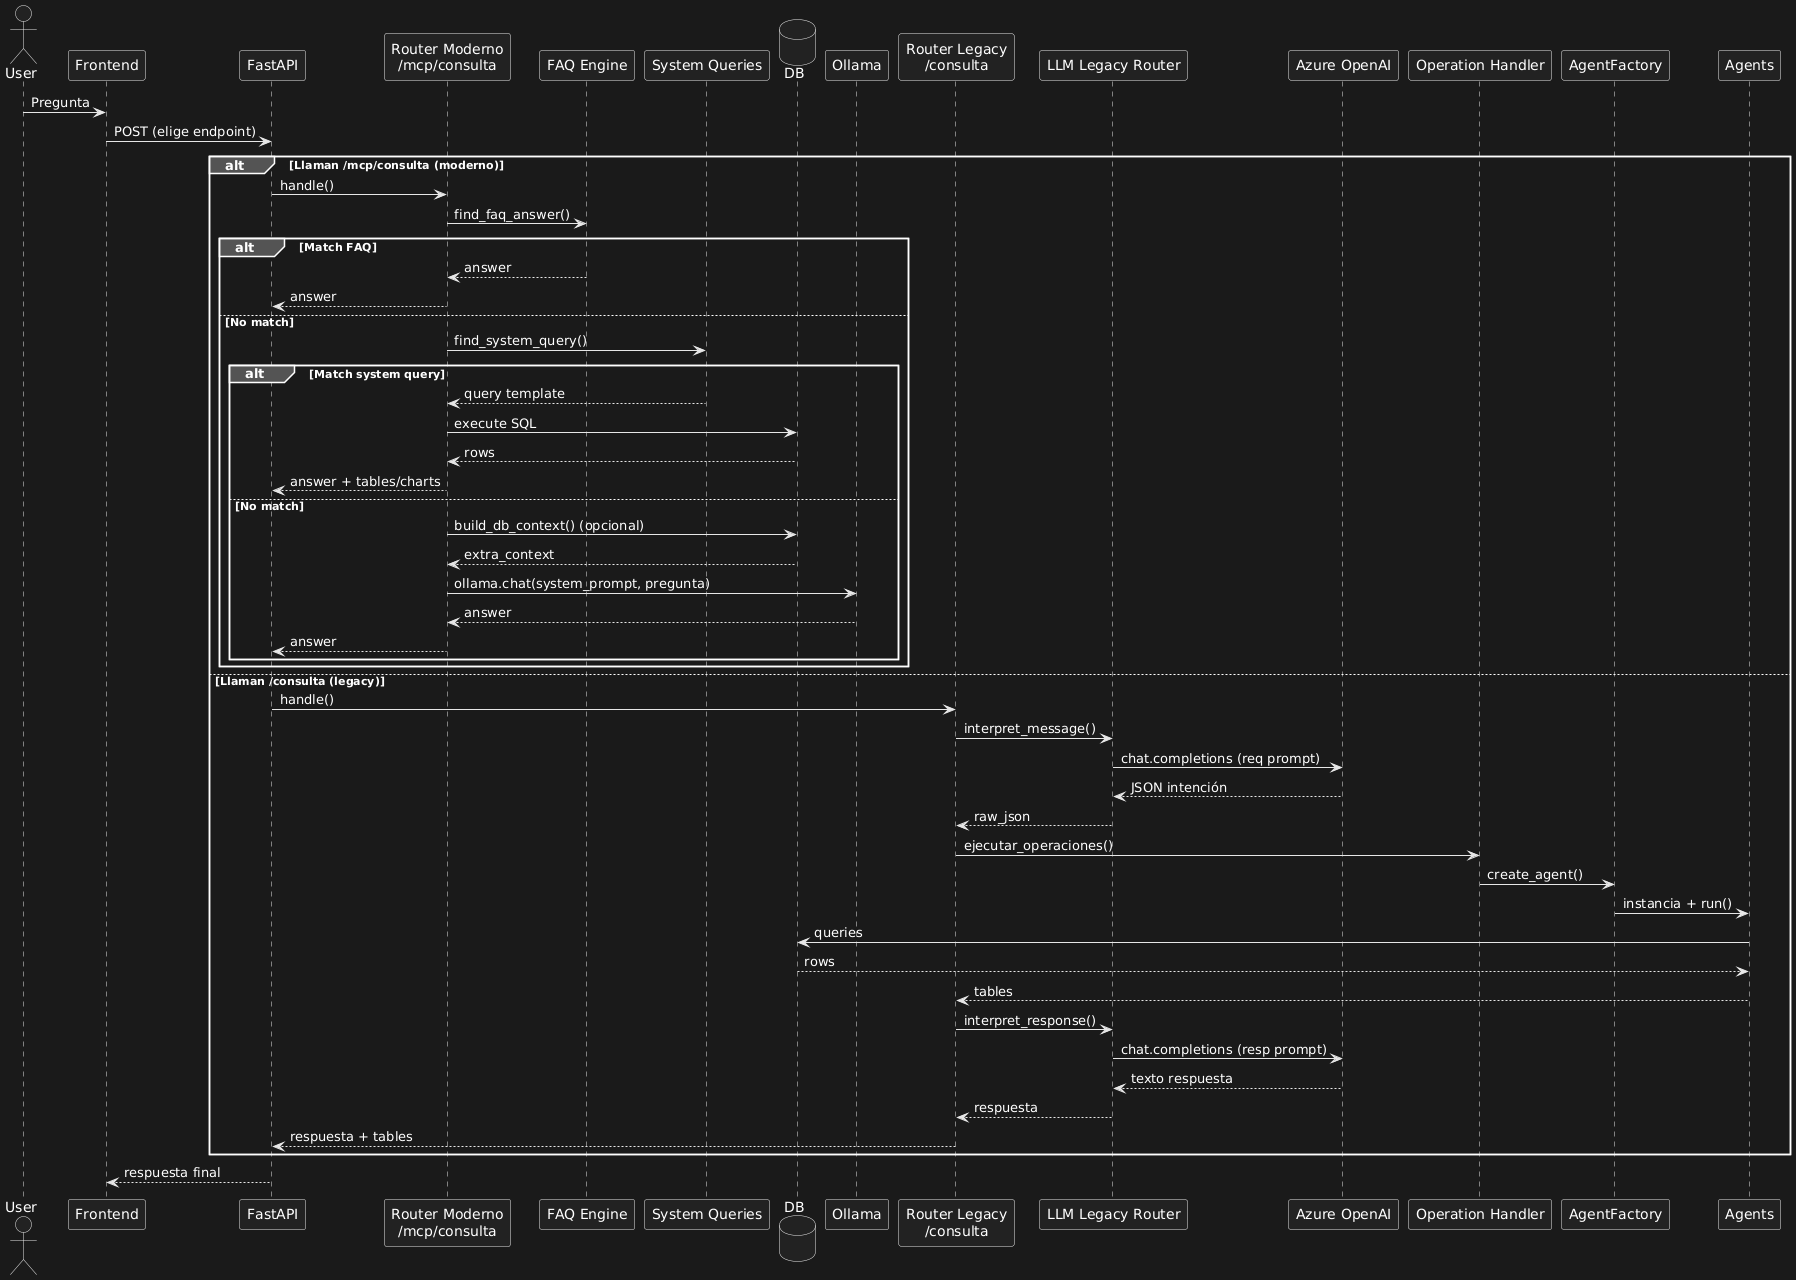

The diagram above was rendered by PlantUML. Its source (embedded in the PNG):
@startuml
actor User
participant "Frontend" as FE
participant "FastAPI" as API
participant "Router Moderno\n/mcp/consulta" as MOD
participant "FAQ Engine" as FAQ
participant "System Queries" as SYS
database "DB" as DB
participant "Ollama" as OLL

participant "Router Legacy\n/consulta" as LEG
participant "LLM Legacy Router" as LLM
participant "Azure OpenAI" as AZ
participant "Operation Handler" as OH
participant "AgentFactory" as AF
participant "Agents" as AG

User -> FE : Pregunta
FE -> API : POST (elige endpoint)

alt Llaman /mcp/consulta (moderno)
  API -> MOD : handle()
  MOD -> FAQ : find_faq_answer()
  alt Match FAQ
    FAQ --> MOD : answer
    MOD --> API : answer
  else No match
    MOD -> SYS : find_system_query()
    alt Match system query
      SYS --> MOD : query template
      MOD -> DB : execute SQL
      DB --> MOD : rows
      MOD --> API : answer + tables/charts
    else No match
      MOD -> DB : build_db_context() (opcional)
      DB --> MOD : extra_context
      MOD -> OLL : ollama.chat(system_prompt, pregunta)
      OLL --> MOD : answer
      MOD --> API : answer
    end
  end

else Llaman /consulta (legacy)
  API -> LEG : handle()
  LEG -> LLM : interpret_message()
  LLM -> AZ : chat.completions (req prompt)
  AZ --> LLM : JSON intención
  LLM --> LEG : raw_json
  LEG -> OH : ejecutar_operaciones()
  OH -> AF : create_agent()
  AF -> AG : instancia + run()
  AG -> DB : queries
  DB --> AG : rows
  AG --> LEG : tables
  LEG -> LLM : interpret_response()
  LLM -> AZ : chat.completions (resp prompt)
  AZ --> LLM : texto respuesta
  LLM --> LEG : respuesta
  LEG --> API : respuesta + tables
end

API --> FE : respuesta final
@enduml